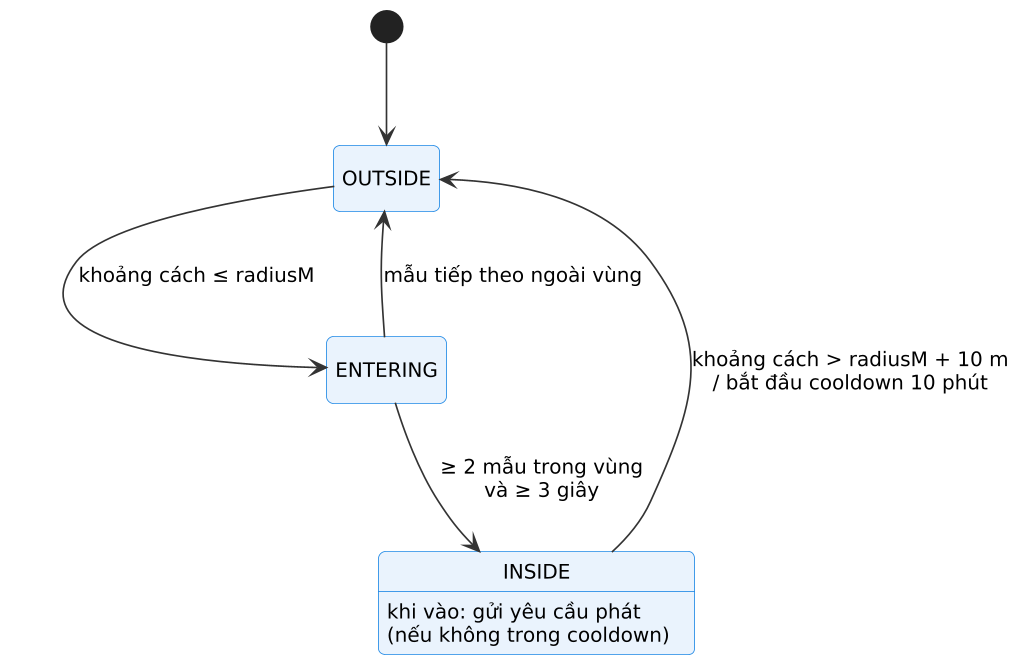

The diagram above was rendered by PlantUML. Its source (embedded in the PNG):
@startuml
!include skin.iuml
hide empty description
[*] --> OUTSIDE
OUTSIDE --> ENTERING : khoảng cách ≤ radiusM
ENTERING --> OUTSIDE : mẫu tiếp theo ngoài vùng
ENTERING --> INSIDE : ≥ 2 mẫu trong vùng\nvà ≥ 3 giây
INSIDE : khi vào: gửi yêu cầu phát\n(nếu không trong cooldown)
INSIDE --> OUTSIDE : khoảng cách > radiusM + 10 m\n/ bắt đầu cooldown 10 phút
@enduml